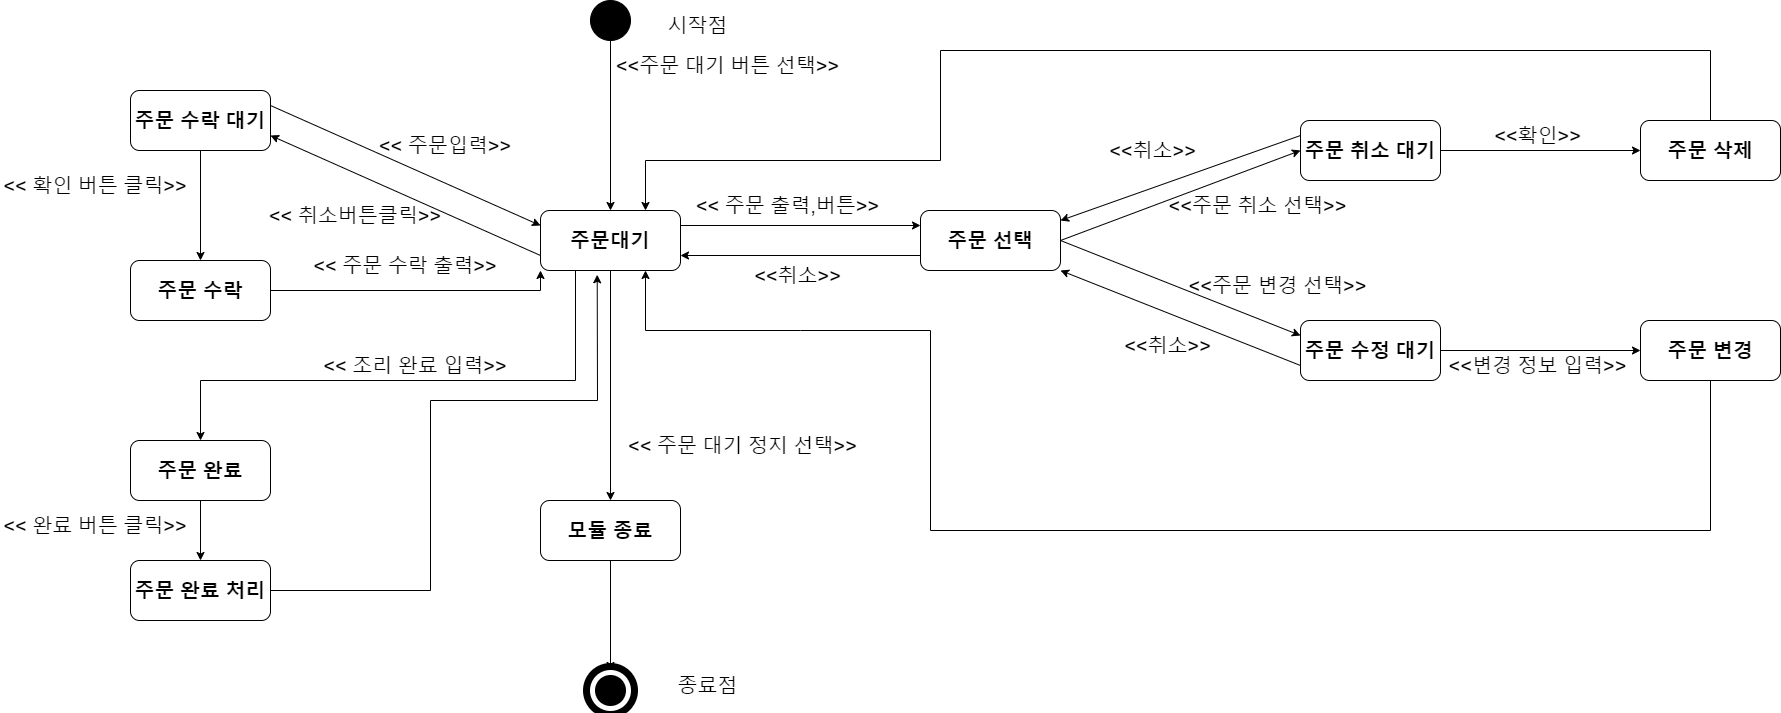

The diagram above was exported from draw.io. Its source (the exported page's mxGraphModel, read from the mxfile embedded in the PNG):
<mxGraphModel dx="2789" dy="1060" grid="1" gridSize="10" guides="1" tooltips="1" connect="1" arrows="1" fold="1" page="1" pageScale="1" pageWidth="1100" pageHeight="850" background="none" math="0" shadow="0">
  <root>
    <mxCell id="0" />
    <mxCell id="1" parent="0" />
    <mxCell id="1Db8nz4i30QO0pp5KUbZ-1" value="&lt;font style=&quot;font-size: 20px;&quot;&gt;&lt;b&gt;주문대기&lt;/b&gt;&lt;/font&gt;" style="rounded=1;whiteSpace=wrap;html=1;" vertex="1" parent="1">
      <mxGeometry x="370" y="240" width="140" height="60" as="geometry" />
    </mxCell>
    <mxCell id="1Db8nz4i30QO0pp5KUbZ-2" value="&lt;font style=&quot;font-size: 20px;&quot;&gt;&lt;b&gt;주문 선택&lt;br&gt;&lt;/b&gt;&lt;/font&gt;" style="rounded=1;whiteSpace=wrap;html=1;" vertex="1" parent="1">
      <mxGeometry x="750" y="240" width="140" height="60" as="geometry" />
    </mxCell>
    <mxCell id="1Db8nz4i30QO0pp5KUbZ-3" value="&lt;font style=&quot;font-size: 20px;&quot;&gt;&lt;b&gt;주문 취소 대기&lt;br&gt;&lt;/b&gt;&lt;/font&gt;" style="rounded=1;whiteSpace=wrap;html=1;" vertex="1" parent="1">
      <mxGeometry x="1130" y="150" width="140" height="60" as="geometry" />
    </mxCell>
    <mxCell id="1Db8nz4i30QO0pp5KUbZ-4" value="&lt;font style=&quot;font-size: 20px;&quot;&gt;&lt;b&gt;주문 수정 대기&lt;br&gt;&lt;/b&gt;&lt;/font&gt;" style="rounded=1;whiteSpace=wrap;html=1;" vertex="1" parent="1">
      <mxGeometry x="1130" y="350" width="140" height="60" as="geometry" />
    </mxCell>
    <mxCell id="1Db8nz4i30QO0pp5KUbZ-5" value="&lt;font style=&quot;font-size: 20px;&quot;&gt;&lt;b&gt;주문 삭제&lt;br&gt;&lt;/b&gt;&lt;/font&gt;" style="rounded=1;whiteSpace=wrap;html=1;" vertex="1" parent="1">
      <mxGeometry x="1470" y="150" width="140" height="60" as="geometry" />
    </mxCell>
    <mxCell id="1Db8nz4i30QO0pp5KUbZ-6" value="&lt;font style=&quot;font-size: 20px;&quot;&gt;&lt;b&gt;주문 변경&lt;br&gt;&lt;/b&gt;&lt;/font&gt;" style="rounded=1;whiteSpace=wrap;html=1;" vertex="1" parent="1">
      <mxGeometry x="1470" y="350" width="140" height="60" as="geometry" />
    </mxCell>
    <mxCell id="1Db8nz4i30QO0pp5KUbZ-7" value="&lt;font style=&quot;font-size: 20px;&quot;&gt;&lt;b&gt;주문 수락 대기&lt;/b&gt;&lt;/font&gt;" style="rounded=1;whiteSpace=wrap;html=1;" vertex="1" parent="1">
      <mxGeometry x="-40" y="120" width="140" height="60" as="geometry" />
    </mxCell>
    <mxCell id="1Db8nz4i30QO0pp5KUbZ-8" value="&lt;font style=&quot;font-size: 20px;&quot;&gt;&lt;b&gt;주문 수락&lt;/b&gt;&lt;/font&gt;" style="rounded=1;whiteSpace=wrap;html=1;" vertex="1" parent="1">
      <mxGeometry x="-40" y="290" width="140" height="60" as="geometry" />
    </mxCell>
    <mxCell id="1Db8nz4i30QO0pp5KUbZ-9" value="&lt;font style=&quot;font-size: 20px;&quot;&gt;&lt;b&gt;주문 완료&lt;/b&gt;&lt;/font&gt;" style="rounded=1;whiteSpace=wrap;html=1;" vertex="1" parent="1">
      <mxGeometry x="-40" y="470" width="140" height="60" as="geometry" />
    </mxCell>
    <mxCell id="1Db8nz4i30QO0pp5KUbZ-10" value="&lt;font style=&quot;font-size: 20px;&quot;&gt;&lt;b&gt;주문 완료 처리&lt;/b&gt;&lt;/font&gt;" style="rounded=1;whiteSpace=wrap;html=1;" vertex="1" parent="1">
      <mxGeometry x="-40" y="590" width="140" height="60" as="geometry" />
    </mxCell>
    <mxCell id="1Db8nz4i30QO0pp5KUbZ-11" value="&lt;font style=&quot;font-size: 20px;&quot;&gt;&lt;b&gt;모듈 종료&lt;/b&gt;&lt;/font&gt;" style="rounded=1;whiteSpace=wrap;html=1;" vertex="1" parent="1">
      <mxGeometry x="370" y="530" width="140" height="60" as="geometry" />
    </mxCell>
    <mxCell id="1Db8nz4i30QO0pp5KUbZ-12" value="" style="ellipse;whiteSpace=wrap;html=1;rounded=0;shadow=0;comic=0;labelBackgroundColor=none;strokeWidth=1;fillColor=#000000;fontFamily=Verdana;fontSize=12;align=center;" vertex="1" parent="1">
      <mxGeometry x="420" y="30" width="40" height="40" as="geometry" />
    </mxCell>
    <mxCell id="1Db8nz4i30QO0pp5KUbZ-13" value="" style="shape=mxgraph.bpmn.shape;html=1;verticalLabelPosition=bottom;labelBackgroundColor=#ffffff;verticalAlign=top;perimeter=ellipsePerimeter;outline=end;symbol=terminate;rounded=0;shadow=0;comic=0;strokeWidth=5;fontFamily=Verdana;fontSize=12;align=center;points=[[0,0.5,0,0,0],[0.15,0.15,0,0,0],[0.15,0.85,0,0,0],[0.5,0,0,0,0],[0.5,1,0,0,0],[0.7,0.8,0,0,0],[0.85,0.15,0,0,0],[1,0.5,0,0,0]];fillColor=default;perimeterSpacing=0;" vertex="1" parent="1">
      <mxGeometry x="420" y="700" width="40" height="40" as="geometry" />
    </mxCell>
    <mxCell id="1Db8nz4i30QO0pp5KUbZ-15" value="" style="endArrow=classic;html=1;rounded=0;fontSize=20;exitX=0.5;exitY=1;exitDx=0;exitDy=0;entryX=0.5;entryY=0;entryDx=0;entryDy=0;" edge="1" parent="1" source="1Db8nz4i30QO0pp5KUbZ-12" target="1Db8nz4i30QO0pp5KUbZ-1">
      <mxGeometry width="50" height="50" relative="1" as="geometry">
        <mxPoint x="580" y="460" as="sourcePoint" />
        <mxPoint x="630" y="410" as="targetPoint" />
      </mxGeometry>
    </mxCell>
    <mxCell id="1Db8nz4i30QO0pp5KUbZ-16" value="" style="endArrow=classic;html=1;rounded=0;fontSize=20;exitX=0.5;exitY=1;exitDx=0;exitDy=0;entryX=0.5;entryY=0;entryDx=0;entryDy=0;" edge="1" parent="1" source="1Db8nz4i30QO0pp5KUbZ-1" target="1Db8nz4i30QO0pp5KUbZ-11">
      <mxGeometry width="50" height="50" relative="1" as="geometry">
        <mxPoint x="580" y="460" as="sourcePoint" />
        <mxPoint x="630" y="410" as="targetPoint" />
      </mxGeometry>
    </mxCell>
    <mxCell id="1Db8nz4i30QO0pp5KUbZ-17" value="" style="endArrow=classic;html=1;rounded=0;fontSize=20;exitX=0.5;exitY=1;exitDx=0;exitDy=0;entryX=0.5;entryY=0;entryDx=0;entryDy=0;" edge="1" parent="1" source="1Db8nz4i30QO0pp5KUbZ-11" target="1Db8nz4i30QO0pp5KUbZ-13">
      <mxGeometry width="50" height="50" relative="1" as="geometry">
        <mxPoint x="580" y="540" as="sourcePoint" />
        <mxPoint x="630" y="490" as="targetPoint" />
      </mxGeometry>
    </mxCell>
    <mxCell id="1Db8nz4i30QO0pp5KUbZ-18" value="" style="endArrow=classic;html=1;rounded=0;fontSize=20;exitX=1;exitY=0.25;exitDx=0;exitDy=0;entryX=0;entryY=0.25;entryDx=0;entryDy=0;" edge="1" parent="1" source="1Db8nz4i30QO0pp5KUbZ-1" target="1Db8nz4i30QO0pp5KUbZ-2">
      <mxGeometry width="50" height="50" relative="1" as="geometry">
        <mxPoint x="570" y="460" as="sourcePoint" />
        <mxPoint x="590" y="260" as="targetPoint" />
      </mxGeometry>
    </mxCell>
    <mxCell id="1Db8nz4i30QO0pp5KUbZ-21" value="" style="endArrow=classic;html=1;rounded=0;fontSize=20;exitX=0;exitY=0.75;exitDx=0;exitDy=0;entryX=1;entryY=0.75;entryDx=0;entryDy=0;" edge="1" parent="1" source="1Db8nz4i30QO0pp5KUbZ-2" target="1Db8nz4i30QO0pp5KUbZ-1">
      <mxGeometry width="50" height="50" relative="1" as="geometry">
        <mxPoint x="610" y="460" as="sourcePoint" />
        <mxPoint x="660" y="410" as="targetPoint" />
      </mxGeometry>
    </mxCell>
    <mxCell id="1Db8nz4i30QO0pp5KUbZ-22" value="" style="endArrow=classic;html=1;rounded=0;fontSize=20;entryX=0;entryY=0.5;entryDx=0;entryDy=0;exitX=1;exitY=0.5;exitDx=0;exitDy=0;" edge="1" parent="1" source="1Db8nz4i30QO0pp5KUbZ-2" target="1Db8nz4i30QO0pp5KUbZ-3">
      <mxGeometry width="50" height="50" relative="1" as="geometry">
        <mxPoint x="760" y="460" as="sourcePoint" />
        <mxPoint x="810" y="410" as="targetPoint" />
      </mxGeometry>
    </mxCell>
    <mxCell id="1Db8nz4i30QO0pp5KUbZ-23" value="" style="endArrow=classic;html=1;rounded=0;fontSize=20;exitX=1;exitY=0.5;exitDx=0;exitDy=0;entryX=0;entryY=0.25;entryDx=0;entryDy=0;" edge="1" parent="1" source="1Db8nz4i30QO0pp5KUbZ-2" target="1Db8nz4i30QO0pp5KUbZ-4">
      <mxGeometry width="50" height="50" relative="1" as="geometry">
        <mxPoint x="760" y="460" as="sourcePoint" />
        <mxPoint x="810" y="410" as="targetPoint" />
      </mxGeometry>
    </mxCell>
    <mxCell id="1Db8nz4i30QO0pp5KUbZ-24" value="" style="endArrow=classic;html=1;rounded=0;fontSize=20;exitX=0;exitY=0.25;exitDx=0;exitDy=0;entryX=1;entryY=0.167;entryDx=0;entryDy=0;entryPerimeter=0;" edge="1" parent="1" source="1Db8nz4i30QO0pp5KUbZ-3" target="1Db8nz4i30QO0pp5KUbZ-2">
      <mxGeometry width="50" height="50" relative="1" as="geometry">
        <mxPoint x="760" y="460" as="sourcePoint" />
        <mxPoint x="810" y="410" as="targetPoint" />
      </mxGeometry>
    </mxCell>
    <mxCell id="1Db8nz4i30QO0pp5KUbZ-25" value="" style="endArrow=classic;html=1;rounded=0;fontSize=20;exitX=0;exitY=0.75;exitDx=0;exitDy=0;entryX=1;entryY=1;entryDx=0;entryDy=0;" edge="1" parent="1" source="1Db8nz4i30QO0pp5KUbZ-4" target="1Db8nz4i30QO0pp5KUbZ-2">
      <mxGeometry width="50" height="50" relative="1" as="geometry">
        <mxPoint x="760" y="460" as="sourcePoint" />
        <mxPoint x="810" y="410" as="targetPoint" />
      </mxGeometry>
    </mxCell>
    <mxCell id="1Db8nz4i30QO0pp5KUbZ-27" value="" style="endArrow=classic;html=1;rounded=0;fontSize=20;entryX=0;entryY=0.5;entryDx=0;entryDy=0;exitX=1;exitY=0.5;exitDx=0;exitDy=0;" edge="1" parent="1" source="1Db8nz4i30QO0pp5KUbZ-3" target="1Db8nz4i30QO0pp5KUbZ-5">
      <mxGeometry width="50" height="50" relative="1" as="geometry">
        <mxPoint x="780" y="460" as="sourcePoint" />
        <mxPoint x="830" y="410" as="targetPoint" />
      </mxGeometry>
    </mxCell>
    <mxCell id="1Db8nz4i30QO0pp5KUbZ-28" value="" style="endArrow=classic;html=1;rounded=0;fontSize=20;exitX=1;exitY=0.5;exitDx=0;exitDy=0;entryX=0;entryY=0.5;entryDx=0;entryDy=0;" edge="1" parent="1" source="1Db8nz4i30QO0pp5KUbZ-4" target="1Db8nz4i30QO0pp5KUbZ-6">
      <mxGeometry width="50" height="50" relative="1" as="geometry">
        <mxPoint x="780" y="460" as="sourcePoint" />
        <mxPoint x="830" y="410" as="targetPoint" />
      </mxGeometry>
    </mxCell>
    <mxCell id="1Db8nz4i30QO0pp5KUbZ-30" value="" style="endArrow=classic;html=1;rounded=0;fontSize=20;exitX=0.5;exitY=0;exitDx=0;exitDy=0;entryX=0.75;entryY=0;entryDx=0;entryDy=0;" edge="1" parent="1" source="1Db8nz4i30QO0pp5KUbZ-5" target="1Db8nz4i30QO0pp5KUbZ-1">
      <mxGeometry width="50" height="50" relative="1" as="geometry">
        <mxPoint x="630" y="460" as="sourcePoint" />
        <mxPoint x="680" y="410" as="targetPoint" />
        <Array as="points">
          <mxPoint x="1540" y="80" />
          <mxPoint x="770" y="80" />
          <mxPoint x="770" y="190" />
          <mxPoint x="475" y="190" />
        </Array>
      </mxGeometry>
    </mxCell>
    <mxCell id="1Db8nz4i30QO0pp5KUbZ-31" value="" style="endArrow=classic;html=1;rounded=0;fontSize=20;exitX=0.5;exitY=1;exitDx=0;exitDy=0;entryX=0.75;entryY=1;entryDx=0;entryDy=0;" edge="1" parent="1" source="1Db8nz4i30QO0pp5KUbZ-6" target="1Db8nz4i30QO0pp5KUbZ-1">
      <mxGeometry width="50" height="50" relative="1" as="geometry">
        <mxPoint x="630" y="460" as="sourcePoint" />
        <mxPoint x="680" y="410" as="targetPoint" />
        <Array as="points">
          <mxPoint x="1540" y="560" />
          <mxPoint x="760" y="560" />
          <mxPoint x="760" y="360" />
          <mxPoint x="630" y="360" />
          <mxPoint x="475" y="360" />
        </Array>
      </mxGeometry>
    </mxCell>
    <mxCell id="1Db8nz4i30QO0pp5KUbZ-33" value="" style="endArrow=classic;html=1;rounded=0;fontSize=20;exitX=1;exitY=0.25;exitDx=0;exitDy=0;entryX=0;entryY=0.25;entryDx=0;entryDy=0;" edge="1" parent="1" source="1Db8nz4i30QO0pp5KUbZ-7" target="1Db8nz4i30QO0pp5KUbZ-1">
      <mxGeometry width="50" height="50" relative="1" as="geometry">
        <mxPoint x="630" y="460" as="sourcePoint" />
        <mxPoint x="680" y="410" as="targetPoint" />
      </mxGeometry>
    </mxCell>
    <mxCell id="1Db8nz4i30QO0pp5KUbZ-34" value="" style="endArrow=classic;html=1;rounded=0;fontSize=20;exitX=0;exitY=0.75;exitDx=0;exitDy=0;entryX=1;entryY=0.75;entryDx=0;entryDy=0;" edge="1" parent="1" source="1Db8nz4i30QO0pp5KUbZ-1" target="1Db8nz4i30QO0pp5KUbZ-7">
      <mxGeometry width="50" height="50" relative="1" as="geometry">
        <mxPoint x="630" y="460" as="sourcePoint" />
        <mxPoint x="680" y="410" as="targetPoint" />
      </mxGeometry>
    </mxCell>
    <mxCell id="1Db8nz4i30QO0pp5KUbZ-36" value="" style="endArrow=classic;html=1;rounded=0;fontSize=20;exitX=0.5;exitY=1;exitDx=0;exitDy=0;entryX=0.5;entryY=0;entryDx=0;entryDy=0;" edge="1" parent="1" source="1Db8nz4i30QO0pp5KUbZ-7" target="1Db8nz4i30QO0pp5KUbZ-8">
      <mxGeometry width="50" height="50" relative="1" as="geometry">
        <mxPoint x="550" y="390" as="sourcePoint" />
        <mxPoint x="30" y="260" as="targetPoint" />
      </mxGeometry>
    </mxCell>
    <mxCell id="1Db8nz4i30QO0pp5KUbZ-37" value="" style="endArrow=classic;html=1;rounded=0;fontSize=20;exitX=1;exitY=0.5;exitDx=0;exitDy=0;entryX=0;entryY=1;entryDx=0;entryDy=0;" edge="1" parent="1" source="1Db8nz4i30QO0pp5KUbZ-8" target="1Db8nz4i30QO0pp5KUbZ-1">
      <mxGeometry width="50" height="50" relative="1" as="geometry">
        <mxPoint x="630" y="460" as="sourcePoint" />
        <mxPoint x="680" y="410" as="targetPoint" />
        <Array as="points">
          <mxPoint x="370" y="320" />
        </Array>
      </mxGeometry>
    </mxCell>
    <mxCell id="1Db8nz4i30QO0pp5KUbZ-38" value="" style="endArrow=classic;html=1;rounded=0;fontSize=20;exitX=0.25;exitY=1;exitDx=0;exitDy=0;entryX=0.5;entryY=0;entryDx=0;entryDy=0;" edge="1" parent="1" source="1Db8nz4i30QO0pp5KUbZ-1" target="1Db8nz4i30QO0pp5KUbZ-9">
      <mxGeometry width="50" height="50" relative="1" as="geometry">
        <mxPoint x="630" y="460" as="sourcePoint" />
        <mxPoint x="680" y="410" as="targetPoint" />
        <Array as="points">
          <mxPoint x="405" y="410" />
          <mxPoint x="30" y="410" />
        </Array>
      </mxGeometry>
    </mxCell>
    <mxCell id="1Db8nz4i30QO0pp5KUbZ-39" value="" style="endArrow=classic;html=1;rounded=0;fontSize=20;exitX=0.5;exitY=1;exitDx=0;exitDy=0;entryX=0.5;entryY=0;entryDx=0;entryDy=0;" edge="1" parent="1" source="1Db8nz4i30QO0pp5KUbZ-9" target="1Db8nz4i30QO0pp5KUbZ-10">
      <mxGeometry width="50" height="50" relative="1" as="geometry">
        <mxPoint x="550" y="460" as="sourcePoint" />
        <mxPoint x="600" y="410" as="targetPoint" />
      </mxGeometry>
    </mxCell>
    <mxCell id="1Db8nz4i30QO0pp5KUbZ-40" value="" style="endArrow=classic;html=1;rounded=0;fontSize=20;exitX=1;exitY=0.5;exitDx=0;exitDy=0;entryX=0.405;entryY=1.071;entryDx=0;entryDy=0;entryPerimeter=0;" edge="1" parent="1" source="1Db8nz4i30QO0pp5KUbZ-10" target="1Db8nz4i30QO0pp5KUbZ-1">
      <mxGeometry width="50" height="50" relative="1" as="geometry">
        <mxPoint x="630" y="460" as="sourcePoint" />
        <mxPoint x="680" y="410" as="targetPoint" />
        <Array as="points">
          <mxPoint x="260" y="620" />
          <mxPoint x="260" y="430" />
          <mxPoint x="427" y="430" />
        </Array>
      </mxGeometry>
    </mxCell>
    <mxCell id="1Db8nz4i30QO0pp5KUbZ-41" value="&amp;lt;&amp;lt; 주문입력&amp;gt;&amp;gt;" style="text;html=1;strokeColor=none;fillColor=none;align=center;verticalAlign=middle;whiteSpace=wrap;rounded=0;fontSize=20;" vertex="1" parent="1">
      <mxGeometry x="200" y="160" width="150" height="30" as="geometry" />
    </mxCell>
    <mxCell id="1Db8nz4i30QO0pp5KUbZ-42" value="&amp;lt;&amp;lt; 취소버튼클릭&amp;gt;&amp;gt;" style="text;html=1;strokeColor=none;fillColor=none;align=center;verticalAlign=middle;whiteSpace=wrap;rounded=0;fontSize=20;" vertex="1" parent="1">
      <mxGeometry x="90" y="230" width="190" height="30" as="geometry" />
    </mxCell>
    <mxCell id="1Db8nz4i30QO0pp5KUbZ-43" value="&amp;lt;&amp;lt; 확인 버튼 클릭&amp;gt;&amp;gt;" style="text;html=1;strokeColor=none;fillColor=none;align=center;verticalAlign=middle;whiteSpace=wrap;rounded=0;fontSize=20;" vertex="1" parent="1">
      <mxGeometry x="-170" y="200" width="190" height="30" as="geometry" />
    </mxCell>
    <mxCell id="1Db8nz4i30QO0pp5KUbZ-44" value="&amp;lt;&amp;lt; 주문 수락 출력&amp;gt;&amp;gt;" style="text;html=1;strokeColor=none;fillColor=none;align=center;verticalAlign=middle;whiteSpace=wrap;rounded=0;fontSize=20;" vertex="1" parent="1">
      <mxGeometry x="140" y="280" width="190" height="30" as="geometry" />
    </mxCell>
    <mxCell id="1Db8nz4i30QO0pp5KUbZ-45" value="&amp;lt;&amp;lt; 조리 완료 입력&amp;gt;&amp;gt;" style="text;html=1;strokeColor=none;fillColor=none;align=center;verticalAlign=middle;whiteSpace=wrap;rounded=0;fontSize=20;" vertex="1" parent="1">
      <mxGeometry x="150" y="380" width="190" height="30" as="geometry" />
    </mxCell>
    <mxCell id="1Db8nz4i30QO0pp5KUbZ-46" value="&amp;lt;&amp;lt; 완료 버튼 클릭&amp;gt;&amp;gt;" style="text;html=1;strokeColor=none;fillColor=none;align=center;verticalAlign=middle;whiteSpace=wrap;rounded=0;fontSize=20;" vertex="1" parent="1">
      <mxGeometry x="-170" y="540" width="190" height="30" as="geometry" />
    </mxCell>
    <mxCell id="1Db8nz4i30QO0pp5KUbZ-47" value="&amp;lt;&amp;lt; 주문 대기 정지 선택&amp;gt;&amp;gt;" style="text;html=1;strokeColor=none;fillColor=none;align=center;verticalAlign=middle;whiteSpace=wrap;rounded=0;fontSize=20;" vertex="1" parent="1">
      <mxGeometry x="455" y="460" width="235" height="30" as="geometry" />
    </mxCell>
    <mxCell id="1Db8nz4i30QO0pp5KUbZ-49" value="종료점" style="text;html=1;strokeColor=none;fillColor=none;align=center;verticalAlign=middle;whiteSpace=wrap;rounded=0;fontSize=20;" vertex="1" parent="1">
      <mxGeometry x="470" y="700" width="135" height="30" as="geometry" />
    </mxCell>
    <mxCell id="1Db8nz4i30QO0pp5KUbZ-50" value="시작점" style="text;html=1;strokeColor=none;fillColor=none;align=center;verticalAlign=middle;whiteSpace=wrap;rounded=0;fontSize=20;" vertex="1" parent="1">
      <mxGeometry x="410" y="40" width="235" height="30" as="geometry" />
    </mxCell>
    <mxCell id="1Db8nz4i30QO0pp5KUbZ-52" value="&amp;lt;&amp;lt; 주문 출력,버튼&amp;gt;&amp;gt;" style="text;html=1;strokeColor=none;fillColor=none;align=center;verticalAlign=middle;whiteSpace=wrap;rounded=0;fontSize=20;" vertex="1" parent="1">
      <mxGeometry x="500" y="220" width="235" height="30" as="geometry" />
    </mxCell>
    <mxCell id="1Db8nz4i30QO0pp5KUbZ-53" value="&amp;lt;&amp;lt;취소&amp;gt;&amp;gt;" style="text;html=1;strokeColor=none;fillColor=none;align=center;verticalAlign=middle;whiteSpace=wrap;rounded=0;fontSize=20;" vertex="1" parent="1">
      <mxGeometry x="510" y="290" width="235" height="30" as="geometry" />
    </mxCell>
    <mxCell id="1Db8nz4i30QO0pp5KUbZ-54" value="&amp;lt;&amp;lt;주문 취소 선택&amp;gt;&amp;gt;" style="text;html=1;strokeColor=none;fillColor=none;align=center;verticalAlign=middle;whiteSpace=wrap;rounded=0;fontSize=20;" vertex="1" parent="1">
      <mxGeometry x="970" y="220" width="235" height="30" as="geometry" />
    </mxCell>
    <mxCell id="1Db8nz4i30QO0pp5KUbZ-55" value="&amp;lt;&amp;lt;취소&amp;gt;&amp;gt;" style="text;html=1;strokeColor=none;fillColor=none;align=center;verticalAlign=middle;whiteSpace=wrap;rounded=0;fontSize=20;" vertex="1" parent="1">
      <mxGeometry x="865" y="165" width="235" height="30" as="geometry" />
    </mxCell>
    <mxCell id="1Db8nz4i30QO0pp5KUbZ-56" value="&amp;lt;&amp;lt;주문 변경 선택&amp;gt;&amp;gt;" style="text;html=1;strokeColor=none;fillColor=none;align=center;verticalAlign=middle;whiteSpace=wrap;rounded=0;fontSize=20;" vertex="1" parent="1">
      <mxGeometry x="990" y="300" width="235" height="30" as="geometry" />
    </mxCell>
    <mxCell id="1Db8nz4i30QO0pp5KUbZ-58" value="&amp;lt;&amp;lt;취소&amp;gt;&amp;gt;" style="text;html=1;strokeColor=none;fillColor=none;align=center;verticalAlign=middle;whiteSpace=wrap;rounded=0;fontSize=20;" vertex="1" parent="1">
      <mxGeometry x="880" y="360" width="235" height="30" as="geometry" />
    </mxCell>
    <mxCell id="1Db8nz4i30QO0pp5KUbZ-59" value="&amp;lt;&amp;lt;확인&amp;gt;&amp;gt;" style="text;html=1;strokeColor=none;fillColor=none;align=center;verticalAlign=middle;whiteSpace=wrap;rounded=0;fontSize=20;" vertex="1" parent="1">
      <mxGeometry x="1250" y="150" width="235" height="30" as="geometry" />
    </mxCell>
    <mxCell id="1Db8nz4i30QO0pp5KUbZ-60" value="&amp;lt;&amp;lt;변경 정보 입력&amp;gt;&amp;gt;" style="text;html=1;strokeColor=none;fillColor=none;align=center;verticalAlign=middle;whiteSpace=wrap;rounded=0;fontSize=20;" vertex="1" parent="1">
      <mxGeometry x="1250" y="380" width="235" height="30" as="geometry" />
    </mxCell>
    <mxCell id="1Db8nz4i30QO0pp5KUbZ-62" value="&amp;lt;&amp;lt;주문 대기 버튼 선택&amp;gt;&amp;gt;" style="text;html=1;strokeColor=none;fillColor=none;align=center;verticalAlign=middle;whiteSpace=wrap;rounded=0;fontSize=20;" vertex="1" parent="1">
      <mxGeometry x="440" y="80" width="235" height="30" as="geometry" />
    </mxCell>
  </root>
</mxGraphModel>